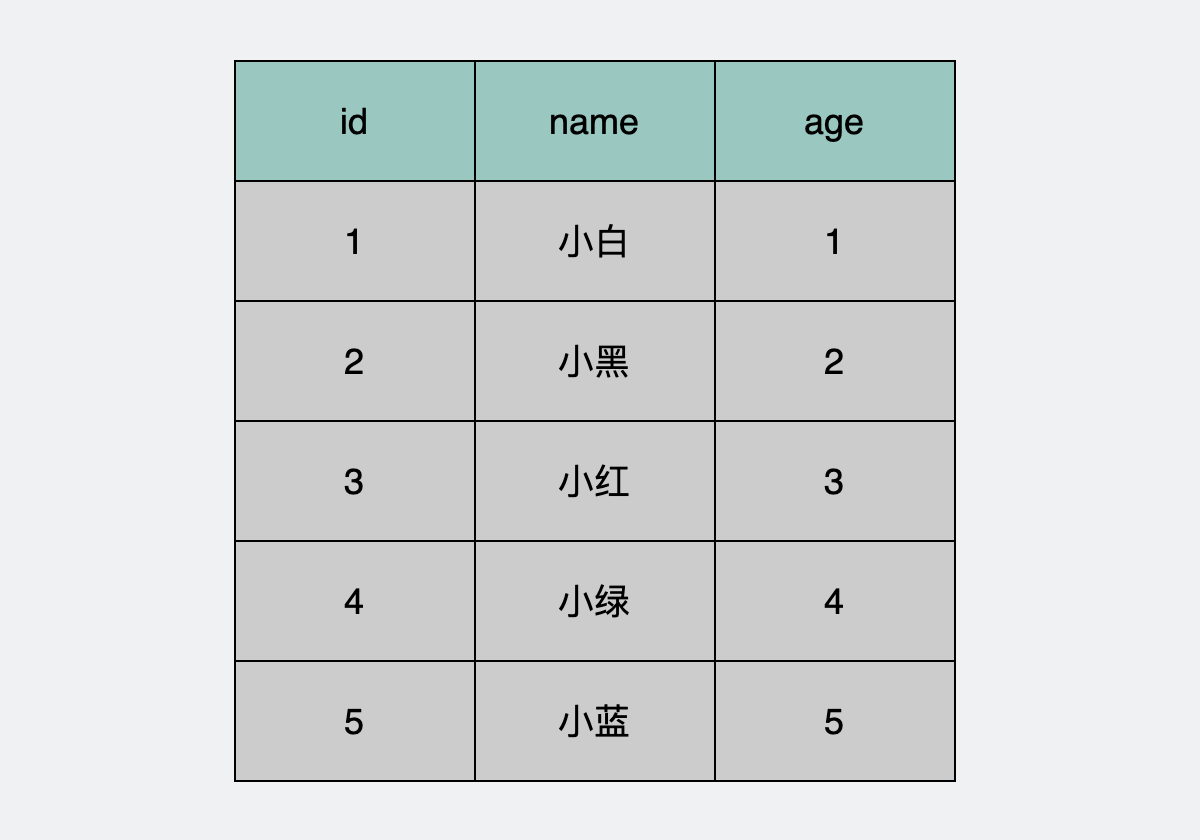

The diagram above was exported from draw.io. Its source (the exported page's mxGraphModel, read from the mxfile embedded in the PNG):
<mxGraphModel dx="654" dy="-138" grid="0" gridSize="10" guides="1" tooltips="1" connect="1" arrows="1" fold="1" page="1" pageScale="1" pageWidth="600" pageHeight="420" background="#EFF1F3" math="0" shadow="0">
  <root>
    <mxCell id="0" />
    <mxCell id="1" parent="0" />
    <mxCell id="OGBjxk_xHfaE1EplLFuK-23" value="1" style="rounded=0;whiteSpace=wrap;html=1;fillColor=#CCCCCC;gradientColor=none;fontSize=18;" parent="1" vertex="1">
      <mxGeometry x="117" y="930" width="120" height="60" as="geometry" />
    </mxCell>
    <mxCell id="OGBjxk_xHfaE1EplLFuK-24" value="小白" style="rounded=0;whiteSpace=wrap;html=1;fillColor=#CCCCCC;gradientColor=none;fontSize=18;" parent="1" vertex="1">
      <mxGeometry x="237" y="930" width="120" height="60" as="geometry" />
    </mxCell>
    <mxCell id="OGBjxk_xHfaE1EplLFuK-25" value="&lt;span style=&quot;font-size: 18px&quot;&gt;1&lt;/span&gt;" style="rounded=0;whiteSpace=wrap;html=1;fillColor=#CCCCCC;gradientColor=none;fontSize=18;" parent="1" vertex="1">
      <mxGeometry x="357" y="930" width="120" height="60" as="geometry" />
    </mxCell>
    <mxCell id="OGBjxk_xHfaE1EplLFuK-26" value="2" style="rounded=0;whiteSpace=wrap;html=1;fillColor=#CCCCCC;gradientColor=none;fontSize=18;" parent="1" vertex="1">
      <mxGeometry x="117" y="990" width="120" height="60" as="geometry" />
    </mxCell>
    <mxCell id="OGBjxk_xHfaE1EplLFuK-27" value="小黑" style="rounded=0;whiteSpace=wrap;html=1;fillColor=#CCCCCC;gradientColor=none;fontSize=18;" parent="1" vertex="1">
      <mxGeometry x="237" y="990" width="120" height="60" as="geometry" />
    </mxCell>
    <mxCell id="OGBjxk_xHfaE1EplLFuK-28" value="&lt;span style=&quot;font-size: 18px&quot;&gt;2&lt;/span&gt;" style="rounded=0;whiteSpace=wrap;html=1;fillColor=#CCCCCC;gradientColor=none;fontSize=18;" parent="1" vertex="1">
      <mxGeometry x="357" y="990" width="120" height="60" as="geometry" />
    </mxCell>
    <mxCell id="OGBjxk_xHfaE1EplLFuK-29" value="id" style="rounded=0;whiteSpace=wrap;html=1;fillColor=#9AC7BF;gradientColor=none;fontSize=18;" parent="1" vertex="1">
      <mxGeometry x="117" y="870" width="120" height="60" as="geometry" />
    </mxCell>
    <mxCell id="OGBjxk_xHfaE1EplLFuK-30" value="name" style="rounded=0;whiteSpace=wrap;html=1;fillColor=#9AC7BF;gradientColor=none;fontSize=18;" parent="1" vertex="1">
      <mxGeometry x="237" y="870" width="120" height="60" as="geometry" />
    </mxCell>
    <mxCell id="OGBjxk_xHfaE1EplLFuK-31" value="&lt;span style=&quot;font-size: 18px&quot;&gt;age&lt;/span&gt;" style="rounded=0;whiteSpace=wrap;html=1;fillColor=#9AC7BF;gradientColor=none;fontSize=18;" parent="1" vertex="1">
      <mxGeometry x="357" y="870" width="120" height="60" as="geometry" />
    </mxCell>
    <mxCell id="fkAcc4vzDLrG-aMV80vT-1" value="3" style="rounded=0;whiteSpace=wrap;html=1;fillColor=#CCCCCC;gradientColor=none;fontSize=18;" parent="1" vertex="1">
      <mxGeometry x="117" y="1050" width="120" height="60" as="geometry" />
    </mxCell>
    <mxCell id="fkAcc4vzDLrG-aMV80vT-2" value="小红" style="rounded=0;whiteSpace=wrap;html=1;fillColor=#CCCCCC;gradientColor=none;fontSize=18;" parent="1" vertex="1">
      <mxGeometry x="237" y="1050" width="120" height="60" as="geometry" />
    </mxCell>
    <mxCell id="fkAcc4vzDLrG-aMV80vT-3" value="&lt;span style=&quot;font-size: 18px&quot;&gt;3&lt;/span&gt;" style="rounded=0;whiteSpace=wrap;html=1;fillColor=#CCCCCC;gradientColor=none;fontSize=18;" parent="1" vertex="1">
      <mxGeometry x="357" y="1050" width="120" height="60" as="geometry" />
    </mxCell>
    <mxCell id="fkAcc4vzDLrG-aMV80vT-4" value="4" style="rounded=0;whiteSpace=wrap;html=1;fillColor=#CCCCCC;gradientColor=none;fontSize=18;" parent="1" vertex="1">
      <mxGeometry x="117" y="1110" width="120" height="60" as="geometry" />
    </mxCell>
    <mxCell id="fkAcc4vzDLrG-aMV80vT-5" value="小绿" style="rounded=0;whiteSpace=wrap;html=1;fillColor=#CCCCCC;gradientColor=none;fontSize=18;" parent="1" vertex="1">
      <mxGeometry x="237" y="1110" width="120" height="60" as="geometry" />
    </mxCell>
    <mxCell id="fkAcc4vzDLrG-aMV80vT-6" value="&lt;span style=&quot;font-size: 18px&quot;&gt;4&lt;/span&gt;" style="rounded=0;whiteSpace=wrap;html=1;fillColor=#CCCCCC;gradientColor=none;fontSize=18;" parent="1" vertex="1">
      <mxGeometry x="357" y="1110" width="120" height="60" as="geometry" />
    </mxCell>
    <mxCell id="fkAcc4vzDLrG-aMV80vT-7" value="5" style="rounded=0;whiteSpace=wrap;html=1;fillColor=#CCCCCC;gradientColor=none;fontSize=18;" parent="1" vertex="1">
      <mxGeometry x="117" y="1170" width="120" height="60" as="geometry" />
    </mxCell>
    <mxCell id="fkAcc4vzDLrG-aMV80vT-8" value="小蓝" style="rounded=0;whiteSpace=wrap;html=1;fillColor=#CCCCCC;gradientColor=none;fontSize=18;" parent="1" vertex="1">
      <mxGeometry x="237" y="1170" width="120" height="60" as="geometry" />
    </mxCell>
    <mxCell id="fkAcc4vzDLrG-aMV80vT-9" value="&lt;span style=&quot;font-size: 18px&quot;&gt;5&lt;/span&gt;" style="rounded=0;whiteSpace=wrap;html=1;fillColor=#CCCCCC;gradientColor=none;fontSize=18;" parent="1" vertex="1">
      <mxGeometry x="357" y="1170" width="120" height="60" as="geometry" />
    </mxCell>
  </root>
</mxGraphModel>